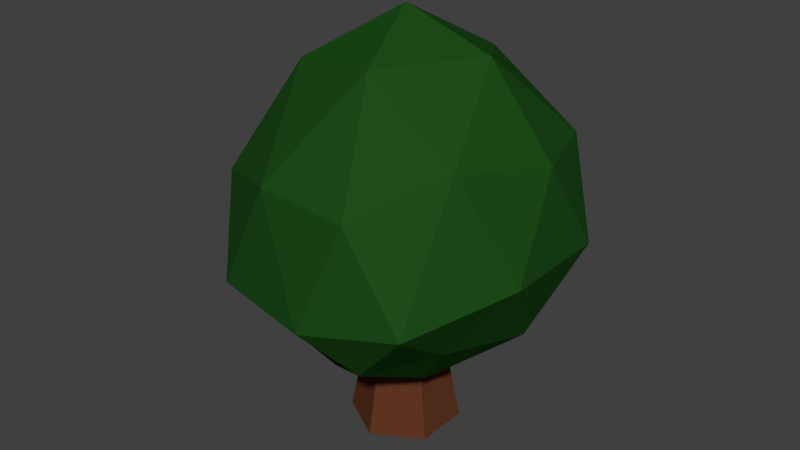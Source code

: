 # Source: tree.blend  (saved by Blender 2.78.0; exported with 4.5.12 LTS)
import bpy
from mathutils import Matrix  # noqa: F401  (used for matrix-valued properties, if any)

bpy.ops.wm.read_factory_settings(use_empty=True)
scene = bpy.context.scene
scene.name = 'Scene'

# ---- collections
col_collection_1 = bpy.data.collections.new('Collection 1'); scene.collection.children.link(col_collection_1)

# ---- materials (node trees are filled in below, after node groups)
mat_tree_trunk = bpy.data.materials.new('tree_Trunk')
mat_tree_trunk.alpha_threshold = 0.0
mat_tree_trunk.use_transparent_shadow = False
mat_tree_trunk.diffuse_color = (0.1237, 0.03825, 0.01646, 1.0)
mat_tree_trunk.roughness = 0.5
mat_tree_trunk.specular_intensity = 0.0
mat_tree_leaves = bpy.data.materials.new('tree_Leaves')
mat_tree_leaves.alpha_threshold = 0.0
mat_tree_leaves.use_transparent_shadow = False
mat_tree_leaves.diffuse_color = (0.01302, 0.07324, 0.01024, 1.0)
mat_tree_leaves.roughness = 0.5
mat_tree_leaves.specular_intensity = 0.0

# ---- material node trees

# ---- world
world_world = bpy.data.worlds.new('World'); scene.world = world_world
world_world.color = (0.05088, 0.05088, 0.05088)
world_world.use_sun_shadow = False
world_world.sun_shadow_jitter_overblur = 0.0
world_world.cycles.sampling_method = 'MANUAL'

# ---- meshes
me_tree = bpy.data.meshes.new('Tree')
me_tree.from_pydata([(0.01854, 0.3715, 0.02804), (0.6574, 0.9195, 0.5046), (-0.1295, 0.8438, 0.7478), (-0.8726, 0.7706, -0.02616), (-0.1895, 0.8125, -0.733), (0.6241, 0.9242, -0.5356), (0.3987, 1.739, 0.9468), (-0.8032, 1.549, 0.5361), (-0.7563, 1.445, -0.5834), (0.2968, 1.547, -0.9667), (0.8974, 1.844, -0.03961), (-0.01093, 2.51, -0.01099), (-0.0832, 0.5397, 0.5081), (0.4111, 0.5786, 0.3279), (0.3223, 0.7807, 0.7606), (0.8024, 0.8496, -0.01506), (0.3884, 0.6127, -0.3132), (-0.5235, 0.5037, 0.002781), (-0.5801, 0.8139, 0.4103), (-0.1332, 0.5467, -0.4849), (-0.5461, 0.7811, -0.4184), (0.2263, 0.8187, -0.7428), (0.9821, 1.335, 0.3279), (0.9395, 1.295, -0.3887), (0.1675, 1.111, 1.05), (0.7161, 1.216, 0.9154), (-1.011, 1.052, 0.2547), (-0.5654, 1.047, 0.8405), (-0.5295, 0.9534, -0.8271), (-0.9179, 1.021, -0.3151), (0.5823, 1.124, -0.924), (0.03006, 1.064, -0.985), (0.7199, 1.951, 0.5223), (-0.2031, 1.736, 0.881), (-0.9566, 1.582, -0.03657), (-0.2387, 1.6, -0.8904), (0.6913, 1.806, -0.5922), (0.1777, 2.323, 0.5051), (0.5179, 2.329, -0.0257), (-0.4577, 2.204, 0.3027), (-0.4459, 2.142, -0.3364), (0.1686, 2.191, -0.5477), (0.2311, 0.3281, -0.1334), (-3.172e-08, 0.3281, -0.2669), (-2.761e-08, 3.397e-05, -0.328), (-2.761e-08, 0.6561, -0.328), (0.2841, 3.397e-05, -0.164), (0.2841, 0.6561, -0.164), (0.2841, 3.397e-05, 0.164), (0.2841, 0.6561, 0.164), (-5.629e-08, 3.397e-05, 0.328), (-5.629e-08, 0.6561, 0.328), (-0.2841, 3.397e-05, 0.164), (-0.2841, 0.6561, 0.164), (-0.2841, 3.397e-05, -0.164), (-0.2841, 0.6561, -0.164), (0.2311, 0.3281, 0.1334), (-5.506e-08, 0.3281, 0.2669), (-0.2311, 0.3281, 0.1334), (-0.2311, 0.3281, -0.1334)], [], [(0, 13, 12), (1, 13, 15), (0, 12, 17), (0, 17, 19), (0, 19, 16), (1, 15, 22), (2, 14, 24), (3, 18, 26), (4, 20, 28), (5, 21, 30), (1, 22, 25), (2, 24, 27), (3, 26, 29), (4, 28, 31), (5, 30, 23), (6, 32, 37), (7, 33, 39), (8, 34, 40), (9, 35, 41), (10, 36, 38), (38, 41, 11), (38, 36, 41), (36, 9, 41), (41, 40, 11), (41, 35, 40), (35, 8, 40), (40, 39, 11), (40, 34, 39), (34, 7, 39), (39, 37, 11), (39, 33, 37), (33, 6, 37), (37, 38, 11), (37, 32, 38), (32, 10, 38), (23, 36, 10), (23, 30, 36), (30, 9, 36), (31, 35, 9), (31, 28, 35), (28, 8, 35), (29, 34, 8), (29, 26, 34), (26, 7, 34), (27, 33, 7), (27, 24, 33), (24, 6, 33), (25, 32, 6), (25, 22, 32), (22, 10, 32), (30, 31, 9), (30, 21, 31), (21, 4, 31), (28, 29, 8), (28, 20, 29), (20, 3, 29), (26, 27, 7), (26, 18, 27), (18, 2, 27), (24, 25, 6), (24, 14, 25), (14, 1, 25), (22, 23, 10), (22, 15, 23), (15, 5, 23), (16, 21, 5), (16, 19, 21), (19, 4, 21), (19, 20, 4), (19, 17, 20), (17, 3, 20), (17, 18, 3), (17, 12, 18), (12, 2, 18), (15, 16, 5), (15, 13, 16), (13, 0, 16), (12, 14, 2), (12, 13, 14), (13, 1, 14), (46, 42, 56, 48), (43, 45, 47, 42), (48, 56, 57, 50), (42, 47, 49, 56), (50, 57, 58, 52), (56, 49, 51, 57), (52, 58, 59, 54), (57, 51, 53, 58), (47, 45, 55, 53, 51, 49), (54, 59, 43, 44), (58, 53, 55, 59), (44, 43, 42, 46), (59, 55, 45, 43), (44, 46, 48, 50, 52, 54)])
me_tree.polygons.foreach_set('material_index', [1, 1, 1, 1, 1, 1, 1, 1, 1, 1, 1, 1, 1, 1, 1, 1, 1, 1, 1, 1, 1, 1, 1, 1, 1, 1, 1, 1, 1, 1, 1, 1, 1, 1, 1, 1, 1, 1, 1, 1, 1, 1, 1, 1, 1, 1, 1, 1, 1, 1, 1, 1, 1, 1, 1, 1, 1, 1, 1, 1, 1, 1, 1, 1, 1, 1, 1, 1, 1, 1, 1, 1, 1, 1, 1, 1, 1, 1, 1, 1, 0, 0, 0, 0, 0, 0, 0, 0, 0, 0, 0, 0, 0, 0])
me_tree.materials.append(mat_tree_trunk)
me_tree.materials.append(mat_tree_leaves)
me_tree.use_remesh_preserve_volume = False
me_tree.use_remesh_preserve_attributes = False
me_tree.use_mirror_vertex_groups = False
me_tree.update()

# ---- objects
ob_tree = bpy.data.objects.new('Tree', me_tree)

# ---- transforms, parenting, visibility, modifiers, constraints
ob_tree.location = (0.0, 0.0, 0.0)
ob_tree.rotation_euler = (1.571, 0.0, 0.0)
ob_tree.lineart.crease_threshold = 0.0

# ---- collection membership
col_collection_1.objects.link(ob_tree)

# ---- scene / render settings (as saved in the file)
scene.frame_start = 1; scene.frame_end = 250; scene.frame_set(1)
scene.render.engine = 'BLENDER_EEVEE_NEXT'
scene.render.resolution_percentage = 50
scene.render.dither_intensity = 0.0
scene.cycles.use_denoising = False
scene.cycles.samples = 128
scene.cycles.sampling_pattern = 'TABULATED_SOBOL'
scene.cycles.light_sampling_threshold = 0.0
scene.cycles.use_adaptive_sampling = False
scene.cycles.use_light_tree = False
scene.cycles.blur_glossy = 0.0
scene.cycles.sample_clamp_indirect = 0.0
scene.view_settings.view_transform = 'Standard'
bpy.context.view_layer.update()

# ---- added for rendering (the .blend has no active camera and no usable light): camera, sun
cam_auto = bpy.data.cameras.new('AutoCamera')
cam_auto.lens = 50.0
cam_auto.sensor_width = 36.0
cam_auto.clip_end = 1000.0
ob_auto_camera = bpy.data.objects.new('AutoCamera', cam_auto)
scene.collection.objects.link(ob_auto_camera)
ob_auto_camera.location = (3.49843, -4.24801, 4.06525)
ob_auto_camera.rotation_euler = (1.09748, -7.21219e-08, 0.694738)
scene.camera = ob_auto_camera
light_auto_sun = bpy.data.lights.new('AutoSun', 'SUN')
light_auto_sun.energy = 3.0
light_auto_sun.angle = 0.0523599
ob_auto_sun = bpy.data.objects.new('AutoSun', light_auto_sun)
scene.collection.objects.link(ob_auto_sun)
ob_auto_sun.rotation_euler = (0.872665, 0.174533, 0.523599)
bpy.context.view_layer.update()
